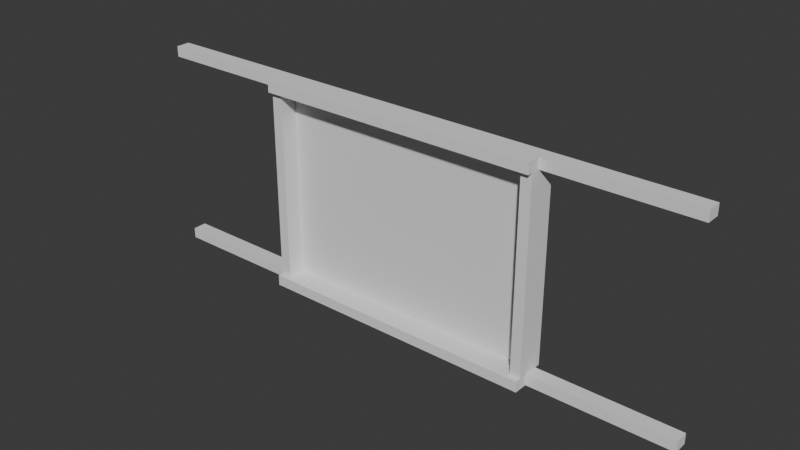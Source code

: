 # Source: Door-big.blend  (saved by Blender 5.0.118; exported with 4.5.12 LTS)
import bpy
from mathutils import Matrix  # noqa: F401  (used for matrix-valued properties, if any)

bpy.ops.wm.read_factory_settings(use_empty=True)
scene = bpy.context.scene
scene.name = 'Scene'

# ---- world
world_world = bpy.data.worlds.new('World'); scene.world = world_world
world_world.use_nodes = True; world_world.node_tree.nodes.clear()
_N = world_world.node_tree.nodes; _L = world_world.node_tree.links
n0 = _N.new('ShaderNodeOutputWorld'); n0.name = 'World Output'; n0.location = (200, 100)
n1 = _N.new('ShaderNodeBackground'); n1.name = 'Background'; n1.location = (-200, 100)
n1.inputs[0].default_value = (0.05088, 0.05088, 0.05088, 1.0)
_L.new(n1.outputs[0], n0.inputs[0])
n0.is_active_output = True
world_world.color = (0.05088, 0.05088, 0.05088)
world_world.sun_shadow_jitter_overblur = 0.0

# ---- meshes
me_door_frame = bpy.data.meshes.new('Door Frame')
me_door_frame.from_pydata([(2.0, 0.125, 0.0), (2.0, 0.125, 3.0), (2.0, 0.125, 0.15), (2.0, 0.125, 2.85), (2.0, 0.0, 0.0), (2.0, 0.0, 3.0), (2.0, 0.0, 2.85), (2.0, 0.0, 0.15), (2.0, 0.2, 0.0), (2.0, 0.2, 3.0), (2.0, 0.2, 2.85), (2.0, 0.2, 0.15), (0.0, 0.125, 0.0), (0.0, 0.125, 3.0), (0.0, 0.125, 2.85), (0.0, 0.125, 0.15), (0.0, 0.0, 3.0), (0.0, 0.0, 0.0), (0.0, 0.2, 0.0), (0.0, 0.2, 3.0), (0.0, 0.2, 2.85), (0.0, 0.2, 0.15), (1.85, 0.125, 3.0), (1.85, 0.125, 2.85), (1.85, 0.0, 3.0), (1.85, 0.2, 3.0), (1.85, 0.2, 2.85), (1.85, 0.125, 0.0), (1.85, 0.125, 0.15), (1.85, 0.0, 0.0), (1.85, 0.2, 0.0), (1.85, 0.2, 0.15), (1.85, 0.0, 2.85), (0.0, 0.0, 2.85), (0.0, 0.0, 0.15), (1.85, 0.0, 0.15), (-2.0, 0.125, 0.0), (-2.0, 0.125, 3.0), (-2.0, 0.125, 0.15), (-2.0, 0.125, 2.85), (-2.0, 0.0, 0.0), (-2.0, 0.0, 3.0), (-2.0, 0.0, 2.85), (-2.0, 0.0, 0.15), (-2.0, 0.2, 0.0), (-2.0, 0.2, 3.0), (-2.0, 0.2, 2.85), (-2.0, 0.2, 0.15), (-1.85, 0.125, 3.0), (-1.85, 0.125, 2.85), (-1.85, 0.0, 3.0), (-1.85, 0.2, 3.0), (-1.85, 0.2, 2.85), (-1.85, 0.125, 0.0), (-1.85, 0.125, 0.15), (-1.85, 0.0, 0.0), (-1.85, 0.2, 0.0), (-1.85, 0.2, 0.15), (-1.85, 0.0, 2.85), (-1.85, 0.0, 0.15), (2.0, -0.125, 0.0), (2.0, -0.125, 3.0), (2.0, -0.125, 0.15), (2.0, -0.125, 2.85), (2.0, -0.2, 0.0), (2.0, -0.2, 3.0), (2.0, -0.2, 2.85), (2.0, -0.2, 0.15), (0.0, -0.125, 0.0), (0.0, -0.125, 3.0), (0.0, -0.125, 2.85), (0.0, -0.125, 0.15), (0.0, -0.2, 0.0), (0.0, -0.2, 3.0), (0.0, -0.2, 2.85), (0.0, -0.2, 0.15), (1.85, -0.125, 3.0), (1.85, -0.125, 2.85), (1.85, -0.2, 3.0), (1.85, -0.2, 2.85), (1.85, -0.125, 0.0), (1.85, -0.125, 0.15), (1.85, -0.2, 0.0), (1.85, -0.2, 0.15), (-2.0, -0.125, 0.0), (-2.0, -0.125, 3.0), (-2.0, -0.125, 0.15), (-2.0, -0.125, 2.85), (-2.0, -0.2, 0.0), (-2.0, -0.2, 3.0), (-2.0, -0.2, 2.85), (-2.0, -0.2, 0.15), (-1.85, -0.125, 3.0), (-1.85, -0.125, 2.85), (-1.85, -0.2, 3.0), (-1.85, -0.2, 2.85), (-1.85, -0.125, 0.0), (-1.85, -0.125, 0.15), (-1.85, -0.2, 0.0), (-1.85, -0.2, 0.15), (4.0, 0.0, 0.0), (4.0, 0.125, 0.0), (4.0, 0.0, 0.15), (4.0, 0.125, 0.15), (4.0, 0.125, 3.0), (4.0, 0.125, 2.85), (4.0, 0.0, 3.0), (4.0, 0.0, 2.85), (4.0, 0.2, 3.0), (4.0, 0.2, 2.85), (4.0, 0.2, 0.15), (4.0, 0.2, 0.0), (-4.0, 0.0, 0.0), (-4.0, 0.125, 0.0), (-4.0, 0.0, 0.15), (-4.0, 0.125, 0.15), (-4.0, 0.125, 3.0), (-4.0, 0.125, 2.85), (-4.0, 0.0, 3.0), (-4.0, 0.0, 2.85), (-4.0, 0.2, 3.0), (-4.0, 0.2, 2.85), (-4.0, 0.2, 0.15), (-4.0, 0.2, 0.0)], [], [(23, 3, 2, 28), (7, 4, 100, 102), (39, 42, 119, 117), (8, 11, 110, 111), (3, 6, 7, 2), (27, 0, 4, 29), (26, 25, 9, 10), (30, 31, 11, 8), (28, 2, 11, 31), (4, 0, 101, 100), (22, 1, 9, 25), (27, 12, 18, 30), (22, 13, 16, 24), (23, 14, 20, 26), (3, 23, 26, 10), (1, 22, 24, 5), (0, 27, 30, 8), (13, 22, 25, 19), (15, 28, 31, 21), (18, 21, 31, 30), (20, 19, 25, 26), (12, 27, 29, 17), (23, 28, 35, 32), (28, 15, 34, 35), (14, 23, 32, 33), (49, 54, 38, 39), (45, 46, 121, 120), (6, 3, 105, 107), (41, 37, 116, 118), (39, 38, 43, 42), (53, 55, 40, 36), (52, 46, 45, 51), (56, 44, 47, 57), (54, 57, 47, 38), (10, 9, 108, 109), (48, 51, 45, 37), (53, 56, 18, 12), (48, 50, 16, 13), (49, 52, 20, 14), (39, 46, 52, 49), (37, 41, 50, 48), (36, 44, 56, 53), (13, 19, 51, 48), (15, 21, 57, 54), (18, 56, 57, 21), (20, 52, 51, 19), (12, 17, 55, 53), (49, 58, 59, 54), (54, 59, 34, 15), (14, 33, 58, 49), (77, 81, 62, 63), (61, 65, 66, 63), (60, 4, 7, 62), (63, 6, 5, 61), (63, 62, 7, 6), (80, 29, 4, 60), (79, 66, 65, 78), (82, 64, 67, 83), (81, 83, 67, 62), (62, 67, 64, 60), (76, 78, 65, 61), (80, 82, 72, 68), (76, 24, 16, 69), (77, 79, 74, 70), (63, 66, 79, 77), (61, 5, 24, 76), (60, 64, 82, 80), (69, 73, 78, 76), (71, 75, 83, 81), (72, 82, 83, 75), (74, 79, 78, 73), (68, 17, 29, 80), (77, 32, 35, 81), (81, 35, 34, 71), (70, 33, 32, 77), (93, 87, 86, 97), (85, 87, 90, 89), (84, 86, 43, 40), (87, 85, 41, 42), (87, 42, 43, 86), (96, 84, 40, 55), (95, 94, 89, 90), (98, 99, 91, 88), (97, 86, 91, 99), (86, 84, 88, 91), (92, 85, 89, 94), (96, 68, 72, 98), (92, 69, 16, 50), (93, 70, 74, 95), (87, 93, 95, 90), (85, 92, 50, 41), (84, 96, 98, 88), (69, 92, 94, 73), (71, 97, 99, 75), (72, 75, 99, 98), (74, 73, 94, 95), (68, 96, 55, 17), (93, 97, 59, 58), (97, 71, 34, 59), (70, 93, 58, 33), (104, 105, 109, 108), (101, 103, 102, 100), (105, 104, 106, 107), (103, 101, 111, 110), (116, 120, 121, 117), (113, 112, 114, 115), (117, 119, 118, 116), (115, 122, 123, 113), (36, 40, 112, 113), (47, 44, 123, 122), (3, 10, 109, 105), (40, 43, 114, 112), (5, 6, 107, 106), (46, 39, 117, 121), (2, 7, 102, 103), (9, 1, 104, 108), (42, 41, 118, 119), (43, 38, 115, 114), (37, 45, 120, 116), (0, 8, 111, 101), (44, 36, 113, 123), (11, 2, 103, 110), (38, 47, 122, 115), (1, 5, 106, 104)])
_uv = me_door_frame.uv_layers.new(name='UVMap')
_uv.uv.foreach_set('vector', [0.6125, 0.4906, 0.6125, 0.5, 0.3875, 0.5, 0.3875, 0.4906, 0.3875, 0.625, 0.375, 0.625, 0.375, 0.625, 0.3875, 0.625, 0.6125, 0.5, 0.6125, 0.625, 0.6125, 0.625, 0.6125, 0.5, 0.375, 0.5, 0.3875, 0.5, 0.3875, 0.5, 0.375, 0.5, 0.6125, 0.5, 0.6125, 0.625, 0.3875, 0.625, 0.3875, 0.5, 0.3656, 0.5, 0.375, 0.5, 0.375, 0.625, 0.3656, 0.625, 0.6125, 0.4906, 0.625, 0.4906, 0.625, 0.5, 0.6125, 0.5, 0.375, 0.4906, 0.3875, 0.4906, 0.3875, 0.5, 0.375, 0.5, 0.3875, 0.4906, 0.3875, 0.5, 0.3875, 0.5, 0.3875, 0.4906, 0.375, 0.625, 0.375, 0.5, 0.375, 0.5, 0.375, 0.625, 0.6344, 0.5, 0.625, 0.5, 0.625, 0.5, 0.6344, 0.5, 0.3656, 0.5, 0.25, 0.5, 0.25, 0.5, 0.3656, 0.5, 0.6344, 0.5, 0.75, 0.5, 0.75, 0.625, 0.6344, 0.625, 0.6125, 0.4906, 0.6125, 0.375, 0.6125, 0.375, 0.6125, 0.4906, 0.6125, 0.5, 0.6125, 0.4906, 0.6125, 0.4906, 0.6125, 0.5, 0.625, 0.5, 0.6344, 0.5, 0.6344, 0.625, 0.625, 0.625, 0.375, 0.5, 0.3656, 0.5, 0.3656, 0.5, 0.375, 0.5, 0.75, 0.5, 0.6344, 0.5, 0.6344, 0.5, 0.75, 0.5, 0.3875, 0.375, 0.3875, 0.4906, 0.3875, 0.4906, 0.3875, 0.375, 0.375, 0.375, 0.3875, 0.375, 0.3875, 0.4906, 0.375, 0.4906, 0.6125, 0.375, 0.625, 0.375, 0.625, 0.4906, 0.6125, 0.4906, 0.25, 0.5, 0.3656, 0.5, 0.3656, 0.625, 0.25, 0.625, 0.6125, 0.4906, 0.3875, 0.4906, 0.3875, 0.4906, 0.6125, 0.4906, 0.3875, 0.4906, 0.3875, 0.375, 0.3875, 0.375, 0.3875, 0.4906, 0.6125, 0.375, 0.6125, 0.4906, 0.6125, 0.4906, 0.6125, 0.375, 0.6125, 0.4906, 0.3875, 0.4906, 0.3875, 0.5, 0.6125, 0.5, 0.625, 0.5, 0.6125, 0.5, 0.6125, 0.5, 0.625, 0.5, 0.6125, 0.625, 0.6125, 0.5, 0.6125, 0.5, 0.6125, 0.625, 0.625, 0.625, 0.625, 0.5, 0.625, 0.5, 0.625, 0.625, 0.6125, 0.5, 0.3875, 0.5, 0.3875, 0.625, 0.6125, 0.625, 0.3656, 0.5, 0.3656, 0.625, 0.375, 0.625, 0.375, 0.5, 0.6125, 0.4906, 0.6125, 0.5, 0.625, 0.5, 0.625, 0.4906, 0.375, 0.4906, 0.375, 0.5, 0.3875, 0.5, 0.3875, 0.4906, 0.3875, 0.4906, 0.3875, 0.4906, 0.3875, 0.5, 0.3875, 0.5, 0.6125, 0.5, 0.625, 0.5, 0.625, 0.5, 0.6125, 0.5, 0.6344, 0.5, 0.6344, 0.5, 0.625, 0.5, 0.625, 0.5, 0.3656, 0.5, 0.3656, 0.5, 0.25, 0.5, 0.25, 0.5, 0.6344, 0.5, 0.6344, 0.625, 0.75, 0.625, 0.75, 0.5, 0.6125, 0.4906, 0.6125, 0.4906, 0.6125, 0.375, 0.6125, 0.375, 0.6125, 0.5, 0.6125, 0.5, 0.6125, 0.4906, 0.6125, 0.4906, 0.625, 0.5, 0.625, 0.625, 0.6344, 0.625, 0.6344, 0.5, 0.375, 0.5, 0.375, 0.5, 0.3656, 0.5, 0.3656, 0.5, 0.75, 0.5, 0.75, 0.5, 0.6344, 0.5, 0.6344, 0.5, 0.3875, 0.375, 0.3875, 0.375, 0.3875, 0.4906, 0.3875, 0.4906, 0.375, 0.375, 0.375, 0.4906, 0.3875, 0.4906, 0.3875, 0.375, 0.6125, 0.375, 0.6125, 0.4906, 0.625, 0.4906, 0.625, 0.375, 0.25, 0.5, 0.25, 0.625, 0.3656, 0.625, 0.3656, 0.5, 0.6125, 0.4906, 0.6125, 0.4906, 0.3875, 0.4906, 0.3875, 0.4906, 0.3875, 0.4906, 0.3875, 0.4906, 0.3875, 0.375, 0.3875, 0.375, 0.6125, 0.375, 0.6125, 0.375, 0.6125, 0.4906, 0.6125, 0.4906, 0.6125, 0.4906, 0.3875, 0.4906, 0.3875, 0.5, 0.6125, 0.5, 0.625, 0.5, 0.625, 0.5, 0.6125, 0.5, 0.6125, 0.5, 0.375, 0.5, 0.375, 0.625, 0.3875, 0.625, 0.3875, 0.5, 0.6125, 0.5, 0.6125, 0.625, 0.625, 0.625, 0.625, 0.5, 0.6125, 0.5, 0.3875, 0.5, 0.3875, 0.625, 0.6125, 0.625, 0.3656, 0.5, 0.3656, 0.625, 0.375, 0.625, 0.375, 0.5, 0.6125, 0.4906, 0.6125, 0.5, 0.625, 0.5, 0.625, 0.4906, 0.375, 0.4906, 0.375, 0.5, 0.3875, 0.5, 0.3875, 0.4906, 0.3875, 0.4906, 0.3875, 0.4906, 0.3875, 0.5, 0.3875, 0.5, 0.3875, 0.5, 0.3875, 0.5, 0.375, 0.5, 0.375, 0.5, 0.6344, 0.5, 0.6344, 0.5, 0.625, 0.5, 0.625, 0.5, 0.3656, 0.5, 0.3656, 0.5, 0.25, 0.5, 0.25, 0.5, 0.6344, 0.5, 0.6344, 0.625, 0.75, 0.625, 0.75, 0.5, 0.6125, 0.4906, 0.6125, 0.4906, 0.6125, 0.375, 0.6125, 0.375, 0.6125, 0.5, 0.6125, 0.5, 0.6125, 0.4906, 0.6125, 0.4906, 0.625, 0.5, 0.625, 0.625, 0.6344, 0.625, 0.6344, 0.5, 0.375, 0.5, 0.375, 0.5, 0.3656, 0.5, 0.3656, 0.5, 0.75, 0.5, 0.75, 0.5, 0.6344, 0.5, 0.6344, 0.5, 0.3875, 0.375, 0.3875, 0.375, 0.3875, 0.4906, 0.3875, 0.4906, 0.375, 0.375, 0.375, 0.4906, 0.3875, 0.4906, 0.3875, 0.375, 0.6125, 0.375, 0.6125, 0.4906, 0.625, 0.4906, 0.625, 0.375, 0.25, 0.5, 0.25, 0.625, 0.3656, 0.625, 0.3656, 0.5, 0.6125, 0.4906, 0.6125, 0.4906, 0.3875, 0.4906, 0.3875, 0.4906, 0.3875, 0.4906, 0.3875, 0.4906, 0.3875, 0.375, 0.3875, 0.375, 0.6125, 0.375, 0.6125, 0.375, 0.6125, 0.4906, 0.6125, 0.4906, 0.6125, 0.4906, 0.6125, 0.5, 0.3875, 0.5, 0.3875, 0.4906, 0.625, 0.5, 0.6125, 0.5, 0.6125, 0.5, 0.625, 0.5, 0.375, 0.5, 0.3875, 0.5, 0.3875, 0.625, 0.375, 0.625, 0.6125, 0.5, 0.625, 0.5, 0.625, 0.625, 0.6125, 0.625, 0.6125, 0.5, 0.6125, 0.625, 0.3875, 0.625, 0.3875, 0.5, 0.3656, 0.5, 0.375, 0.5, 0.375, 0.625, 0.3656, 0.625, 0.6125, 0.4906, 0.625, 0.4906, 0.625, 0.5, 0.6125, 0.5, 0.375, 0.4906, 0.3875, 0.4906, 0.3875, 0.5, 0.375, 0.5, 0.3875, 0.4906, 0.3875, 0.5, 0.3875, 0.5, 0.3875, 0.4906, 0.3875, 0.5, 0.375, 0.5, 0.375, 0.5, 0.3875, 0.5, 0.6344, 0.5, 0.625, 0.5, 0.625, 0.5, 0.6344, 0.5, 0.3656, 0.5, 0.25, 0.5, 0.25, 0.5, 0.3656, 0.5, 0.6344, 0.5, 0.75, 0.5, 0.75, 0.625, 0.6344, 0.625, 0.6125, 0.4906, 0.6125, 0.375, 0.6125, 0.375, 0.6125, 0.4906, 0.6125, 0.5, 0.6125, 0.4906, 0.6125, 0.4906, 0.6125, 0.5, 0.625, 0.5, 0.6344, 0.5, 0.6344, 0.625, 0.625, 0.625, 0.375, 0.5, 0.3656, 0.5, 0.3656, 0.5, 0.375, 0.5, 0.75, 0.5, 0.6344, 0.5, 0.6344, 0.5, 0.75, 0.5, 0.3875, 0.375, 0.3875, 0.4906, 0.3875, 0.4906, 0.3875, 0.375, 0.375, 0.375, 0.3875, 0.375, 0.3875, 0.4906, 0.375, 0.4906, 0.6125, 0.375, 0.625, 0.375, 0.625, 0.4906, 0.6125, 0.4906, 0.25, 0.5, 0.3656, 0.5, 0.3656, 0.625, 0.25, 0.625, 0.6125, 0.4906, 0.3875, 0.4906, 0.3875, 0.4906, 0.6125, 0.4906, 0.3875, 0.4906, 0.3875, 0.375, 0.3875, 0.375, 0.3875, 0.4906, 0.6125, 0.375, 0.6125, 0.4906, 0.6125, 0.4906, 0.6125, 0.375, 0.625, 0.5, 0.6125, 0.5, 0.6125, 0.5, 0.625, 0.5, 0.375, 0.5, 0.3875, 0.5, 0.3875, 0.625, 0.375, 0.625, 0.6125, 0.5, 0.625, 0.5, 0.625, 0.625, 0.6125, 0.625, 0.3875, 0.5, 0.375, 0.5, 0.375, 0.5, 0.3875, 0.5, 0.625, 0.5, 0.625, 0.5, 0.6125, 0.5, 0.6125, 0.5, 0.375, 0.5, 0.375, 0.625, 0.3875, 0.625, 0.3875, 0.5, 0.6125, 0.5, 0.6125, 0.625, 0.625, 0.625, 0.625, 0.5, 0.3875, 0.5, 0.3875, 0.5, 0.375, 0.5, 0.375, 0.5, 0.375, 0.5, 0.375, 0.625, 0.375, 0.625, 0.375, 0.5, 0.3875, 0.5, 0.375, 0.5, 0.375, 0.5, 0.3875, 0.5, 0.6125, 0.5, 0.6125, 0.5, 0.6125, 0.5, 0.6125, 0.5, 0.375, 0.625, 0.3875, 0.625, 0.3875, 0.625, 0.375, 0.625, 0.625, 0.625, 0.6125, 0.625, 0.6125, 0.625, 0.625, 0.625, 0.6125, 0.5, 0.6125, 0.5, 0.6125, 0.5, 0.6125, 0.5, 0.3875, 0.5, 0.3875, 0.625, 0.3875, 0.625, 0.3875, 0.5, 0.625, 0.5, 0.625, 0.5, 0.625, 0.5, 0.625, 0.5, 0.6125, 0.625, 0.625, 0.625, 0.625, 0.625, 0.6125, 0.625, 0.3875, 0.625, 0.3875, 0.5, 0.3875, 0.5, 0.3875, 0.625, 0.625, 0.5, 0.625, 0.5, 0.625, 0.5, 0.625, 0.5, 0.375, 0.5, 0.375, 0.5, 0.375, 0.5, 0.375, 0.5, 0.375, 0.5, 0.375, 0.5, 0.375, 0.5, 0.375, 0.5, 0.3875, 0.5, 0.3875, 0.5, 0.3875, 0.5, 0.3875, 0.5, 0.3875, 0.5, 0.3875, 0.5, 0.3875, 0.5, 0.3875, 0.5, 0.625, 0.5, 0.625, 0.625, 0.625, 0.625, 0.625, 0.5])
me_door_frame.update()
me_door = bpy.data.meshes.new('Door')
me_door.from_pydata([(-1.0, -0.075, 0.0), (-1.0, -0.075, 2.7), (-1.0, 0.075, 0.0), (-1.0, 0.075, 2.7), (1.0, -0.075, 0.0), (1.0, -0.075, 2.7), (1.0, 0.075, 0.0), (1.0, 0.075, 2.7)], [], [(0, 1, 3, 2), (2, 3, 7, 6), (6, 7, 5, 4), (4, 5, 1, 0), (2, 6, 4, 0), (7, 3, 1, 5)])
_uv = me_door.uv_layers.new(name='UVMap')
_uv.uv.foreach_set('vector', [0.375, 0.0, 0.625, 0.0, 0.625, 0.25, 0.375, 0.25, 0.375, 0.25, 0.625, 0.25, 0.625, 0.5, 0.375, 0.5, 0.375, 0.5, 0.625, 0.5, 0.625, 0.75, 0.375, 0.75, 0.375, 0.75, 0.625, 0.75, 0.625, 1.0, 0.375, 1.0, 0.125, 0.5, 0.375, 0.5, 0.375, 0.75, 0.125, 0.75, 0.625, 0.5, 0.875, 0.5, 0.875, 0.75, 0.625, 0.75])
me_door.update()

# ---- objects
ob_door_frame = bpy.data.objects.new('Door Frame', me_door_frame)
ob_left_door = bpy.data.objects.new('Left Door', me_door)
ob_right_door = bpy.data.objects.new('Right Door', me_door)

# ---- transforms, parenting, visibility, modifiers, constraints
ob_door_frame.location = (0.0, 0.0, 0.0)
ob_left_door.location = (1.0, 0.2, 0.15)
ob_right_door.location = (-1.0, 0.2, 0.15)
ob_right_door.scale = (-1.0, 1.0, 1.0)

# ---- collection membership
scene.collection.objects.link(ob_door_frame)
scene.collection.objects.link(ob_left_door)
scene.collection.objects.link(ob_right_door)

# ---- scene / render settings (as saved in the file)
scene.frame_start = 1; scene.frame_end = 250; scene.frame_set(1)
scene.render.engine = 'BLENDER_EEVEE_NEXT'
scene.render.bake_bias = 0.0
scene.render.bake_samples = 0
scene.cycles.sampling_pattern = 'TABULATED_SOBOL'
scene.eevee.use_volume_custom_range = False
bpy.context.view_layer.update()

# ---- added for rendering (the .blend has no active camera and no usable light): camera, sun
cam_auto = bpy.data.cameras.new('AutoCamera')
cam_auto.lens = 50.0
cam_auto.sensor_width = 36.0
cam_auto.clip_end = 1000.0
ob_auto_camera = bpy.data.objects.new('AutoCamera', cam_auto)
scene.collection.objects.link(ob_auto_camera)
ob_auto_camera.location = (7.91733, -9.46329, 7.83386)
ob_auto_camera.rotation_euler = (1.09748, -7.21219e-08, 0.694738)
scene.camera = ob_auto_camera
light_auto_sun = bpy.data.lights.new('AutoSun', 'SUN')
light_auto_sun.energy = 3.0
light_auto_sun.angle = 0.0523599
ob_auto_sun = bpy.data.objects.new('AutoSun', light_auto_sun)
scene.collection.objects.link(ob_auto_sun)
ob_auto_sun.rotation_euler = (0.872665, 0.174533, 0.523599)
bpy.context.view_layer.update()
